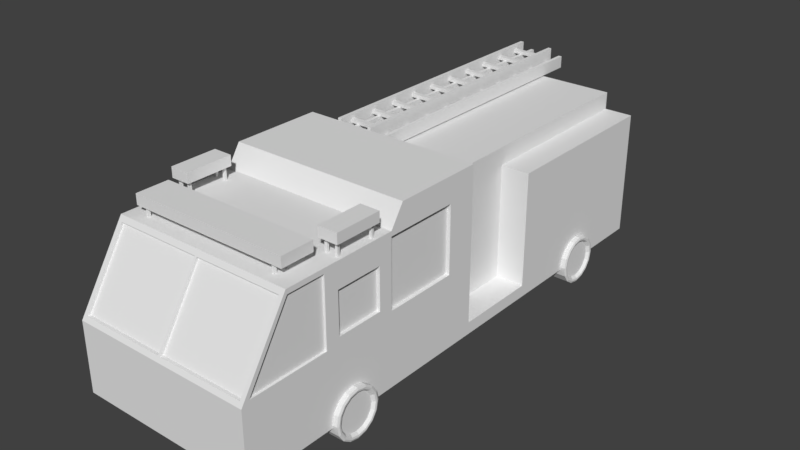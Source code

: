 # Source: FireTruck.blend  (saved by Blender 2.78.0; exported with 4.5.12 LTS)
import bpy
from mathutils import Matrix  # noqa: F401  (used for matrix-valued properties, if any)

bpy.ops.wm.read_factory_settings(use_empty=True)
scene = bpy.context.scene
scene.name = 'Scene'

# ---- collections
col_collection_1 = bpy.data.collections.new('Collection 1'); scene.collection.children.link(col_collection_1)
col_collection_2 = bpy.data.collections.new('Collection 2'); scene.collection.children.link(col_collection_2)

# ---- materials (node trees are filled in below, after node groups)
mat_drabina = bpy.data.materials.new('Drabina')
mat_drabina.alpha_threshold = 0.0
mat_drabina.use_transparent_shadow = False
mat_drabina.roughness = 0.5
mat_drabina_001 = bpy.data.materials.new('Drabina.001')
mat_drabina_001.alpha_threshold = 0.0
mat_drabina_001.use_transparent_shadow = False
mat_drabina_001.roughness = 0.5
mat_caly = bpy.data.materials.new('Caly')
mat_caly.alpha_threshold = 0.0
mat_caly.use_transparent_shadow = False
mat_caly.roughness = 0.5
mat_oknaai = bpy.data.materials.new('OknaAI')
mat_oknaai.alpha_threshold = 0.0
mat_oknaai.use_transparent_shadow = False
mat_oknaai.roughness = 0.5
mat_swiatlaai = bpy.data.materials.new('SwiatlaAI')
mat_swiatlaai.alpha_threshold = 0.0
mat_swiatlaai.use_transparent_shadow = False
mat_swiatlaai.roughness = 0.5
mat_kolaai = bpy.data.materials.new('KolaAI')
mat_kolaai.alpha_threshold = 0.0
mat_kolaai.use_transparent_shadow = False
mat_kolaai.roughness = 0.5

# ---- material node trees

# ---- world
world_world = bpy.data.worlds.new('World'); scene.world = world_world
world_world.color = (0.05088, 0.05088, 0.05088)
world_world.use_sun_shadow = False
world_world.sun_shadow_jitter_overblur = 0.0
world_world.cycles.sampling_method = 'MANUAL'

# ---- meshes
me_cube_024 = bpy.data.meshes.new('Cube.024')
me_cube_024.from_pydata([(-1.0, -1.0, -1.0), (-1.0, -1.0, 1.0), (-1.0, 1.0, -1.0), (-1.0, 1.0, 1.0), (1.0, -1.0, -1.0), (1.0, -1.0, 1.0), (1.0, 1.0, -1.0), (1.0, 1.0, 1.0)], [], [(0, 1, 3, 2), (2, 3, 7, 6), (6, 7, 5, 4), (4, 5, 1, 0)])
me_cube_024.use_remesh_preserve_volume = False
me_cube_024.use_remesh_preserve_attributes = False
me_cube_024.use_mirror_vertex_groups = False
me_cube_024.update()
me_cube_023 = bpy.data.meshes.new('Cube.023')
me_cube_023.from_pydata([(-1.0, -1.0, -1.0), (-1.0, -1.0, 1.0), (-1.0, 1.0, -1.0), (-1.0, 1.0, 1.0), (1.0, -1.0, -1.0), (1.0, -1.0, 1.0), (1.0, 1.0, -1.0), (1.0, 1.0, 1.0)], [], [(0, 1, 3, 2), (2, 3, 7, 6), (6, 7, 5, 4), (4, 5, 1, 0)])
me_cube_023.use_remesh_preserve_volume = False
me_cube_023.use_remesh_preserve_attributes = False
me_cube_023.use_mirror_vertex_groups = False
me_cube_023.update()
me_cube_022 = bpy.data.meshes.new('Cube.022')
me_cube_022.from_pydata([(-1.0, -1.0, -1.0), (-1.0, -1.0, 1.0), (-1.0, 1.0, -1.0), (-1.0, 1.0, 1.0), (1.0, -1.0, -1.0), (1.0, -1.0, 1.0), (1.0, 1.0, -1.0), (1.0, 1.0, 1.0)], [], [(0, 1, 3, 2), (2, 3, 7, 6), (6, 7, 5, 4), (4, 5, 1, 0)])
me_cube_022.use_remesh_preserve_volume = False
me_cube_022.use_remesh_preserve_attributes = False
me_cube_022.use_mirror_vertex_groups = False
me_cube_022.update()
me_cube_021 = bpy.data.meshes.new('Cube.021')
me_cube_021.from_pydata([(-1.0, -1.0, -1.0), (-1.0, -1.0, 1.0), (-1.0, 1.0, -1.0), (-1.0, 1.0, 1.0), (1.0, -1.0, -1.0), (1.0, -1.0, 1.0), (1.0, 1.0, -1.0), (1.0, 1.0, 1.0)], [], [(0, 1, 3, 2), (2, 3, 7, 6), (6, 7, 5, 4), (4, 5, 1, 0)])
me_cube_021.use_remesh_preserve_volume = False
me_cube_021.use_remesh_preserve_attributes = False
me_cube_021.use_mirror_vertex_groups = False
me_cube_021.update()
me_cube_020 = bpy.data.meshes.new('Cube.020')
me_cube_020.from_pydata([(-1.0, -1.0, -1.0), (-1.0, -1.0, 1.0), (-1.0, 1.0, -1.0), (-1.0, 1.0, 1.0), (1.0, -1.0, -1.0), (1.0, -1.0, 1.0), (1.0, 1.0, -1.0), (1.0, 1.0, 1.0)], [], [(0, 1, 3, 2), (2, 3, 7, 6), (6, 7, 5, 4), (4, 5, 1, 0)])
me_cube_020.use_remesh_preserve_volume = False
me_cube_020.use_remesh_preserve_attributes = False
me_cube_020.use_mirror_vertex_groups = False
me_cube_020.update()
me_cube_019 = bpy.data.meshes.new('Cube.019')
me_cube_019.from_pydata([(-1.0, -1.0, -1.0), (-1.0, -1.0, 1.0), (-1.0, 1.0, -1.0), (-1.0, 1.0, 1.0), (1.0, -1.0, -1.0), (1.0, -1.0, 1.0), (1.0, 1.0, -1.0), (1.0, 1.0, 1.0)], [], [(0, 1, 3, 2), (2, 3, 7, 6), (6, 7, 5, 4), (4, 5, 1, 0)])
me_cube_019.use_remesh_preserve_volume = False
me_cube_019.use_remesh_preserve_attributes = False
me_cube_019.use_mirror_vertex_groups = False
me_cube_019.update()
me_cube_018 = bpy.data.meshes.new('Cube.018')
me_cube_018.from_pydata([(-1.0, -1.0, -1.0), (-1.0, -1.0, 1.0), (-1.0, 1.0, -1.0), (-1.0, 1.0, 1.0), (1.0, -1.0, -1.0), (1.0, -1.0, 1.0), (1.0, 1.0, -1.0), (1.0, 1.0, 1.0)], [], [(0, 1, 3, 2), (2, 3, 7, 6), (6, 7, 5, 4), (4, 5, 1, 0)])
me_cube_018.use_remesh_preserve_volume = False
me_cube_018.use_remesh_preserve_attributes = False
me_cube_018.use_mirror_vertex_groups = False
me_cube_018.update()
me_cube_017 = bpy.data.meshes.new('Cube.017')
me_cube_017.from_pydata([(-1.0, -1.0, -1.0), (-1.0, -1.0, 1.0), (-1.0, 1.0, -1.0), (-1.0, 1.0, 1.0), (1.0, -1.0, -1.0), (1.0, -1.0, 1.0), (1.0, 1.0, -1.0), (1.0, 1.0, 1.0)], [], [(0, 1, 3, 2), (2, 3, 7, 6), (6, 7, 5, 4), (4, 5, 1, 0)])
me_cube_017.use_remesh_preserve_volume = False
me_cube_017.use_remesh_preserve_attributes = False
me_cube_017.use_mirror_vertex_groups = False
me_cube_017.update()
me_cube_016 = bpy.data.meshes.new('Cube.016')
me_cube_016.from_pydata([(-1.0, -1.0, -1.0), (-1.0, -1.0, 1.0), (-1.0, 1.0, -1.0), (-1.0, 1.0, 1.0), (1.0, -1.0, -1.0), (1.0, -1.0, 1.0), (1.0, 1.0, -1.0), (1.0, 1.0, 1.0)], [], [(0, 1, 3, 2), (2, 3, 7, 6), (6, 7, 5, 4), (4, 5, 1, 0)])
me_cube_016.use_remesh_preserve_volume = False
me_cube_016.use_remesh_preserve_attributes = False
me_cube_016.use_mirror_vertex_groups = False
me_cube_016.update()
me_cube_015 = bpy.data.meshes.new('Cube.015')
me_cube_015.from_pydata([(-1.0, -1.0, -1.0), (-1.0, -1.0, 1.0), (-1.0, 1.0, -1.0), (-1.0, 1.0, 1.0), (1.0, -1.0, -1.0), (1.0, -1.0, 1.0), (1.0, 1.0, -1.0), (1.0, 1.0, 1.0)], [], [(0, 1, 3, 2), (2, 3, 7, 6), (6, 7, 5, 4), (4, 5, 1, 0)])
me_cube_015.use_remesh_preserve_volume = False
me_cube_015.use_remesh_preserve_attributes = False
me_cube_015.use_mirror_vertex_groups = False
me_cube_015.update()
me_cube_014 = bpy.data.meshes.new('Cube.014')
me_cube_014.from_pydata([(-1.0, -1.0, -1.0), (-1.0, -1.0, 1.0), (-1.0, 1.0, -1.0), (-1.0, 1.0, 1.0), (1.0, -1.0, -1.0), (1.0, -1.0, 1.0), (1.0, 1.0, -1.0), (1.0, 1.0, 1.0)], [], [(0, 1, 3, 2), (2, 3, 7, 6), (6, 7, 5, 4), (4, 5, 1, 0)])
me_cube_014.use_remesh_preserve_volume = False
me_cube_014.use_remesh_preserve_attributes = False
me_cube_014.use_mirror_vertex_groups = False
me_cube_014.update()
me_cube_012 = bpy.data.meshes.new('Cube.012')
me_cube_012.from_pydata([(-1.0, -1.0, -1.0), (-1.0, -1.0, 1.0), (-1.0, 1.0, -1.0), (-1.0, 1.0, 1.0), (1.0, -1.0, -1.0), (1.0, -1.0, 1.0), (1.0, 1.0, -1.0), (1.0, 1.0, 1.0)], [], [(0, 1, 3, 2), (2, 3, 7, 6), (6, 7, 5, 4), (4, 5, 1, 0)])
me_cube_012.use_remesh_preserve_volume = False
me_cube_012.use_remesh_preserve_attributes = False
me_cube_012.use_mirror_vertex_groups = False
me_cube_012.update()
me_cube_011 = bpy.data.meshes.new('Cube.011')
me_cube_011.from_pydata([(-1.0, -1.0, -1.0), (-1.0, -1.0, 1.0), (-1.0, 1.0, -1.0), (-1.0, 1.0, 1.0), (1.0, -1.0, -1.0), (1.0, -1.0, 1.0), (1.0, 1.0, -1.0), (1.0, 1.0, 1.0)], [], [(0, 1, 3, 2), (2, 3, 7, 6), (6, 7, 5, 4), (4, 5, 1, 0), (2, 6, 4, 0), (7, 3, 1, 5)])
me_cube_011.use_remesh_preserve_volume = False
me_cube_011.use_remesh_preserve_attributes = False
me_cube_011.use_mirror_vertex_groups = False
me_cube_011.update()
me_cube_010 = bpy.data.meshes.new('Cube.010')
me_cube_010.from_pydata([(-1.0, -1.0, -1.0), (-1.0, -1.0, 1.0), (-1.0, 1.0, -1.0), (-1.0, 1.0, 1.0), (1.0, -1.0, -1.0), (1.0, -1.0, 1.0), (1.0, 1.0, -1.0), (1.0, 1.0, 1.0)], [], [(0, 1, 3, 2), (2, 3, 7, 6), (6, 7, 5, 4), (4, 5, 1, 0), (2, 6, 4, 0), (7, 3, 1, 5)])
me_cube_010.use_remesh_preserve_volume = False
me_cube_010.use_remesh_preserve_attributes = False
me_cube_010.use_mirror_vertex_groups = False
me_cube_010.update()
me_cube_009 = bpy.data.meshes.new('Cube.009')
me_cube_009.from_pydata([(-1.0, -1.0, -1.0), (-1.0, -1.0, 1.0), (-1.0, 1.0, -1.0), (-1.0, 1.0, 1.0), (1.0, -1.0, -1.0), (1.0, -1.0, 1.0), (1.0, 1.0, -1.0), (1.0, 1.0, 1.0)], [], [(0, 1, 3, 2), (2, 3, 7, 6), (6, 7, 5, 4), (4, 5, 1, 0), (2, 6, 4, 0), (7, 3, 1, 5)])
me_cube_009.use_remesh_preserve_volume = False
me_cube_009.use_remesh_preserve_attributes = False
me_cube_009.use_mirror_vertex_groups = False
me_cube_009.update()
me_cube_008 = bpy.data.meshes.new('Cube.008')
me_cube_008.from_pydata([(-1.0, -1.0, -1.0), (-1.0, -1.0, 1.0), (-1.0, 1.0, -1.0), (-1.0, 1.0, 1.0), (1.0, -1.0, -1.0), (1.0, -1.0, 1.0), (1.0, 1.0, -1.0), (1.0, 1.0, 1.0), (-1.0, -13.8, -1.0), (-1.0, -13.8, 1.0), (-1.0, -11.8, -1.0), (-1.0, -11.8, 1.0), (1.0, -13.8, -1.0), (1.0, -13.8, 1.0), (1.0, -11.8, -1.0), (1.0, -11.8, 1.0), (-1.0, -26.6, -1.0), (-1.0, -26.6, 1.0), (-1.0, -24.6, -1.0), (-1.0, -24.6, 1.0), (1.0, -26.6, -1.0), (1.0, -26.6, 1.0), (1.0, -24.6, -1.0), (1.0, -24.6, 1.0), (-1.0, -39.4, -1.0), (-1.0, -39.4, 1.0), (-1.0, -37.4, -1.0), (-1.0, -37.4, 1.0), (1.0, -39.4, -1.0), (1.0, -39.4, 1.0), (1.0, -37.4, -1.0), (1.0, -37.4, 1.0), (-1.0, -52.2, -1.0), (-1.0, -52.2, 1.0), (-1.0, -50.2, -1.0), (-1.0, -50.2, 1.0), (1.0, -52.2, -1.0), (1.0, -52.2, 1.0), (1.0, -50.2, -1.0), (1.0, -50.2, 1.0), (-1.0, -65.0, -1.0), (-1.0, -65.0, 1.0), (-1.0, -63.0, -1.0), (-1.0, -63.0, 1.0), (1.0, -65.0, -1.0), (1.0, -65.0, 1.0), (1.0, -63.0, -1.0), (1.0, -63.0, 1.0), (-1.0, -77.8, -1.0), (-1.0, -77.8, 1.0), (-1.0, -75.8, -1.0), (-1.0, -75.8, 1.0), (1.0, -77.8, -1.0), (1.0, -77.8, 1.0), (1.0, -75.8, -1.0), (1.0, -75.8, 1.0), (-1.0, -90.6, -1.0), (-1.0, -90.6, 1.0), (-1.0, -88.6, -1.0), (-1.0, -88.6, 1.0), (1.0, -90.6, -1.0), (1.0, -90.6, 1.0), (1.0, -88.6, -1.0), (1.0, -88.6, 1.0), (-1.0, -103.4, -1.0), (-1.0, -103.4, 1.0), (-1.0, -101.4, -1.0), (-1.0, -101.4, 1.0), (1.0, -103.4, -1.0), (1.0, -103.4, 1.0), (1.0, -101.4, -1.0), (1.0, -101.4, 1.0), (-1.0, -116.2, -1.0), (-1.0, -116.2, 1.0), (-1.0, -114.2, -1.0), (-1.0, -114.2, 1.0), (1.0, -116.2, -1.0), (1.0, -116.2, 1.0), (1.0, -114.2, -1.0), (1.0, -114.2, 1.0), (1.001, -122.3, -3.328), (1.001, -122.3, 3.471), (1.001, 6.509, -3.328), (1.001, 6.509, 3.471), (1.214, -122.3, -3.328), (1.214, -122.3, 3.471), (1.214, 6.509, -3.328), (1.214, 6.509, 3.471), (-1.071, -122.3, -3.328), (-1.071, -122.3, 3.471), (-1.071, 6.509, -3.328), (-1.071, 6.509, 3.471), (-0.8571, -122.3, -3.328), (-0.8571, -122.3, 3.471), (-0.8571, 6.509, -3.328), (-0.8571, 6.509, 3.471)], [], [(2, 3, 7, 6), (4, 5, 1, 0), (2, 6, 4, 0), (7, 3, 1, 5), (10, 11, 15, 14), (12, 13, 9, 8), (10, 14, 12, 8), (15, 11, 9, 13), (18, 19, 23, 22), (20, 21, 17, 16), (18, 22, 20, 16), (23, 19, 17, 21), (26, 27, 31, 30), (28, 29, 25, 24), (26, 30, 28, 24), (31, 27, 25, 29), (34, 35, 39, 38), (36, 37, 33, 32), (34, 38, 36, 32), (39, 35, 33, 37), (42, 43, 47, 46), (44, 45, 41, 40), (42, 46, 44, 40), (47, 43, 41, 45), (50, 51, 55, 54), (52, 53, 49, 48), (50, 54, 52, 48), (55, 51, 49, 53), (58, 59, 63, 62), (60, 61, 57, 56), (58, 62, 60, 56), (63, 59, 57, 61), (66, 67, 71, 70), (68, 69, 65, 64), (66, 70, 68, 64), (71, 67, 65, 69), (74, 75, 79, 78), (76, 77, 73, 72), (74, 78, 76, 72), (79, 75, 73, 77), (80, 81, 83, 82), (82, 83, 87, 86), (86, 87, 85, 84), (84, 85, 81, 80), (82, 86, 84, 80), (87, 83, 81, 85), (88, 89, 91, 90), (90, 91, 95, 94), (94, 95, 93, 92), (92, 93, 89, 88), (90, 94, 92, 88), (95, 91, 89, 93)])
me_cube_008.polygons.foreach_set('material_index', [0, 0, 0, 0, 0, 0, 0, 0, 0, 0, 0, 0, 0, 0, 0, 0, 0, 0, 0, 0, 0, 0, 0, 0, 0, 0, 0, 0, 0, 0, 0, 0, 0, 0, 0, 0, 0, 0, 0, 0, 0, 0, 0, 0, 0, 0, 1, 1, 1, 1, 1, 1])
me_cube_008.materials.append(mat_drabina)
me_cube_008.materials.append(mat_drabina_001)
me_cube_008.use_remesh_preserve_volume = False
me_cube_008.use_remesh_preserve_attributes = False
me_cube_008.use_mirror_vertex_groups = False
me_cube_008.update()
me_cube_006 = bpy.data.meshes.new('Cube.006')
me_cube_006.from_pydata([(-1.0, -1.0, -1.0), (-1.0, -1.0, 1.0), (-1.0, 1.0, -1.0), (-1.0, 1.0, 1.0), (1.0, -1.0, -1.0), (1.0, -1.0, 1.0), (1.0, 1.0, -1.0), (1.0, 1.0, 1.0), (-1.0, -13.8, -1.0), (-1.0, -13.8, 1.0), (-1.0, -11.8, -1.0), (-1.0, -11.8, 1.0), (1.0, -13.8, -1.0), (1.0, -13.8, 1.0), (1.0, -11.8, -1.0), (1.0, -11.8, 1.0), (-1.0, -26.6, -1.0), (-1.0, -26.6, 1.0), (-1.0, -24.6, -1.0), (-1.0, -24.6, 1.0), (1.0, -26.6, -1.0), (1.0, -26.6, 1.0), (1.0, -24.6, -1.0), (1.0, -24.6, 1.0), (-1.0, -39.4, -1.0), (-1.0, -39.4, 1.0), (-1.0, -37.4, -1.0), (-1.0, -37.4, 1.0), (1.0, -39.4, -1.0), (1.0, -39.4, 1.0), (1.0, -37.4, -1.0), (1.0, -37.4, 1.0), (-1.0, -52.2, -1.0), (-1.0, -52.2, 1.0), (-1.0, -50.2, -1.0), (-1.0, -50.2, 1.0), (1.0, -52.2, -1.0), (1.0, -52.2, 1.0), (1.0, -50.2, -1.0), (1.0, -50.2, 1.0), (-1.0, -65.0, -1.0), (-1.0, -65.0, 1.0), (-1.0, -63.0, -1.0), (-1.0, -63.0, 1.0), (1.0, -65.0, -1.0), (1.0, -65.0, 1.0), (1.0, -63.0, -1.0), (1.0, -63.0, 1.0), (-1.0, -77.8, -1.0), (-1.0, -77.8, 1.0), (-1.0, -75.8, -1.0), (-1.0, -75.8, 1.0), (1.0, -77.8, -1.0), (1.0, -77.8, 1.0), (1.0, -75.8, -1.0), (1.0, -75.8, 1.0), (-1.0, -90.6, -1.0), (-1.0, -90.6, 1.0), (-1.0, -88.6, -1.0), (-1.0, -88.6, 1.0), (1.0, -90.6, -1.0), (1.0, -90.6, 1.0), (1.0, -88.6, -1.0), (1.0, -88.6, 1.0), (-1.0, -103.4, -1.0), (-1.0, -103.4, 1.0), (-1.0, -101.4, -1.0), (-1.0, -101.4, 1.0), (1.0, -103.4, -1.0), (1.0, -103.4, 1.0), (1.0, -101.4, -1.0), (1.0, -101.4, 1.0), (-1.0, -116.2, -1.0), (-1.0, -116.2, 1.0), (-1.0, -114.2, -1.0), (-1.0, -114.2, 1.0), (1.0, -116.2, -1.0), (1.0, -116.2, 1.0), (1.0, -114.2, -1.0), (1.0, -114.2, 1.0), (1.001, -122.3, -3.328), (1.001, -122.3, 3.471), (1.001, 6.509, -3.328), (1.001, 6.509, 3.471), (1.214, -122.3, -3.328), (1.214, -122.3, 3.471), (1.214, 6.509, -3.328), (1.214, 6.509, 3.471), (-1.071, -122.3, -3.328), (-1.071, -122.3, 3.471), (-1.071, 6.509, -3.328), (-1.071, 6.509, 3.471), (-0.8571, -122.3, -3.328), (-0.8571, -122.3, 3.471), (-0.8571, 6.509, -3.328), (-0.8571, 6.509, 3.471)], [], [(2, 3, 7, 6), (4, 5, 1, 0), (2, 6, 4, 0), (7, 3, 1, 5), (10, 11, 15, 14), (12, 13, 9, 8), (10, 14, 12, 8), (15, 11, 9, 13), (18, 19, 23, 22), (20, 21, 17, 16), (18, 22, 20, 16), (23, 19, 17, 21), (26, 27, 31, 30), (28, 29, 25, 24), (26, 30, 28, 24), (31, 27, 25, 29), (34, 35, 39, 38), (36, 37, 33, 32), (34, 38, 36, 32), (39, 35, 33, 37), (42, 43, 47, 46), (44, 45, 41, 40), (42, 46, 44, 40), (47, 43, 41, 45), (50, 51, 55, 54), (52, 53, 49, 48), (50, 54, 52, 48), (55, 51, 49, 53), (58, 59, 63, 62), (60, 61, 57, 56), (58, 62, 60, 56), (63, 59, 57, 61), (66, 67, 71, 70), (68, 69, 65, 64), (66, 70, 68, 64), (71, 67, 65, 69), (74, 75, 79, 78), (76, 77, 73, 72), (74, 78, 76, 72), (79, 75, 73, 77), (80, 81, 83, 82), (82, 83, 87, 86), (86, 87, 85, 84), (84, 85, 81, 80), (82, 86, 84, 80), (87, 83, 81, 85), (88, 89, 91, 90), (90, 91, 95, 94), (94, 95, 93, 92), (92, 93, 89, 88), (90, 94, 92, 88), (95, 91, 89, 93)])
me_cube_006.polygons.foreach_set('material_index', [0, 0, 0, 0, 0, 0, 0, 0, 0, 0, 0, 0, 0, 0, 0, 0, 0, 0, 0, 0, 0, 0, 0, 0, 0, 0, 0, 0, 0, 0, 0, 0, 0, 0, 0, 0, 0, 0, 0, 0, 0, 0, 0, 0, 0, 0, 1, 1, 1, 1, 1, 1])
me_cube_006.materials.append(mat_drabina)
me_cube_006.materials.append(mat_drabina_001)
me_cube_006.use_remesh_preserve_volume = False
me_cube_006.use_remesh_preserve_attributes = False
me_cube_006.use_mirror_vertex_groups = False
me_cube_006.update()
me_cube = bpy.data.meshes.new('Cube')
me_cube.from_pydata([(-1.0, -3.022, 0.0), (-1.0, -2.43, 1.938), (-1.0, 0.2511, 0.0), (-1.0, 0.2511, 1.938), (-1.0, -1.032, 0.0), (-1.0, -1.032, 1.938), (-1.0, -0.867, 2.212), (-1.0, 0.2511, 2.212), (-1.0, -3.022, 0.9275), (-1.0, 0.2511, 0.9275), (-1.0, -1.032, 0.9275), (-1.0, 3.516, 0.9275), (-1.0, 3.516, 0.0), (-1.0, 0.2511, 1.702), (-1.0, 1.28, 0.0), (-0.684, 0.2511, 1.702), (-1.0, 1.28, 0.9275), (-0.684, 0.2511, 1.192e-07), (-0.684, 0.2511, 1.938), (-0.684, -3.022, 1.192e-07), (-0.684, -2.43, 1.938), (-0.684, -1.032, 1.938), (-0.684, -1.032, 1.192e-07), (-0.684, 0.2511, 2.212), (-0.684, -0.867, 2.212), (-0.684, -3.022, 0.9275), (-0.684, 3.516, 1.192e-07), (-0.684, 3.516, 1.938), (-0.684, 3.516, 0.9275), (-0.684, 1.28, 1.938), (-0.684, 1.28, 1.192e-07), (-0.684, 1.28, 0.9275), (-0.684, 0.2511, 0.9275), (0.0, 0.2511, 1.192e-07), (0.0, 0.2511, 1.938), (0.0, -3.022, 1.192e-07), (0.0, -2.43, 1.938), (0.0, -1.032, 1.938), (0.0, -1.032, 1.192e-07), (0.0, 0.2511, 2.212), (0.0, -0.867, 2.212), (0.0, -3.022, 0.9275), (0.0, 3.516, 1.192e-07), (0.0, 3.516, 1.938), (0.0, 3.516, 0.9275), (0.0, 1.28, 1.938), (0.0, 1.28, 1.192e-07), (-1.0, 0.2511, 0.1602), (-1.0, -1.032, 0.1602), (-1.0, -3.022, 0.1602), (-1.0, 3.516, 0.1602), (-0.684, 0.2511, 0.1602), (-0.684, 1.28, 0.1602), (-1.0, 1.28, 0.1602), (-0.684, 3.516, 0.1602), (-0.684, -3.022, 0.1602), (0.0, -3.022, 0.1602), (0.0, 3.516, 0.1602), (-1.0, -2.467, 1.875), (-1.0, 0.2511, 1.875), (-1.0, -1.205, 1.611), (-0.684, 1.28, 1.875), (-0.684, 0.2511, 1.875), (-0.684, 3.516, 1.875), (-0.684, -2.467, 1.875), (0.0, -2.467, 1.875), (0.0, 3.516, 1.875), (-1.0, 0.2511, 0.9816), (-1.0, -1.205, 1.063), (-1.0, 3.516, 0.9816), (-1.0, 1.28, 0.9816), (-0.684, 3.516, 0.9816), (-0.684, -2.991, 0.9816), (0.0, -2.991, 0.9816), (0.0, 3.516, 0.9816), (-1.0, -2.991, 0.9816), (-0.684, 1.28, 0.9816), (-0.684, 0.2511, 0.9816), (-0.01284, 0.2511, 1.192e-07), (-0.01284, -2.43, 1.938), (-0.01284, -1.032, 1.192e-07), (-0.01284, -3.022, 0.9275), (-0.01284, 3.516, 1.192e-07), (-0.01284, 1.28, 1.938), (-0.01284, 0.2511, 1.938), (-0.01284, -3.022, 1.192e-07), (-0.01284, -1.032, 1.938), (-0.01284, 0.2511, 2.212), (-0.01284, -0.867, 2.212), (-0.01284, 3.516, 1.938), (-0.01284, 3.516, 0.9275), (-0.01284, 1.28, 1.192e-07), (-0.01284, 3.516, 0.1602), (-0.01284, -3.022, 0.1602), (-0.01284, 3.516, 1.875), (-0.01284, -2.467, 1.875), (-0.01284, -2.991, 0.9816), (-0.01284, 3.516, 0.9816), (-0.9559, 0.2511, 1.663e-08), (-0.9559, -2.43, 1.938), (-0.9559, -1.032, 1.663e-08), (-0.9559, -3.022, 0.9275), (-0.9559, 3.516, 1.663e-08), (-0.9559, 1.28, 0.9275), (-0.684, 1.28, 1.702), (-0.9559, 0.2511, 1.938), (-0.9559, -3.022, 1.663e-08), (-0.9559, -1.032, 1.938), (-0.9559, 0.2511, 2.212), (-0.9559, -0.867, 2.212), (-1.0, -2.568, 1.702), (-0.9559, 3.516, 0.9275), (-0.9559, 1.28, 1.663e-08), (-0.9559, 0.2511, 0.9275), (-0.9559, 3.516, 0.1602), (-0.9559, 1.28, 0.1602), (-0.9559, 0.2511, 0.1602), (-0.9559, -3.022, 0.1602), (-0.9559, 0.2511, 1.875), (-0.9559, -2.467, 1.875), (-0.9559, -2.991, 0.9816), (-0.9559, 0.2511, 0.9816), (-0.9559, 1.28, 0.9816), (-0.9559, 3.516, 0.9816), (-0.01284, -2.431, 1.875), (-0.684, -2.431, 1.875), (-0.684, -2.954, 0.9816), (-0.01284, -2.954, 0.9816), (-0.9559, -2.431, 1.875), (-0.9559, -2.954, 0.9816), (-1.0, -1.954, 5.96e-08), (-1.0, -1.954, 1.938), (-1.0, -1.954, 0.9275), (-0.684, -1.954, 1.938), (-0.684, -1.954, 1.788e-07), (-5.96e-08, -1.954, 1.788e-07), (-5.96e-08, -1.954, 1.938), (-1.0, -1.954, 0.1602), (-1.0, -1.781, 1.611), (-1.0, -1.781, 1.063), (-0.01284, -1.954, 1.938), (-0.01284, -1.954, 1.788e-07), (-0.9559, -1.954, 5.96e-08), (-0.9559, -1.954, 1.938), (-1.0, -2.958, 3.576e-09), (-0.684, -2.382, 1.938), (-0.684, -2.958, 1.228e-07), (-3.576e-09, -2.958, 1.228e-07), (-3.576e-09, -2.402, 1.938), (-0.01284, -2.382, 1.938), (-0.01284, -2.958, 1.228e-07), (-0.9559, -2.958, 1.921e-08), (-0.9559, -2.382, 1.938), (-1.0, -2.382, 1.938), (-1.0, -2.958, 0.9275), (-1.0, -2.958, 0.1602), (-1.0, -2.416, 1.875), (-1.0, -2.928, 0.9816), (-0.9757, -2.416, 1.875), (-0.9757, -1.954, 1.875), (-0.9757, -2.928, 0.9816), (-0.9757, -1.954, 0.9816), (-1.0, -0.1164, 1.938), (-1.0, -0.1164, 1.192e-07), (-1.0, -0.1164, 2.212), (-1.0, -0.1164, 0.9275), (-0.684, -0.1164, 2.212), (-0.684, -0.1164, 2.384e-07), (-5.96e-08, -0.1164, 2.384e-07), (-5.96e-08, -0.1164, 2.212), (-1.0, -0.1164, 0.1602), (-1.0, -0.1164, 1.875), (-1.0, -0.1164, 0.9816), (-0.01284, -0.1164, 2.384e-07), (-0.01284, -0.1164, 2.212), (-0.9559, -0.1164, 1.192e-07), (-0.9559, -0.1164, 2.212), (-0.9609, -1.032, 1.875), (-0.9609, -1.032, 0.9816), (-0.9609, -0.1164, 1.875), (-0.9609, -0.1164, 0.9816), (-1.0, -1.954, 1.875), (-1.0, -1.032, 1.875), (-1.0, -1.032, 0.9816), (-1.0, -1.954, 0.9816), (-0.9645, -1.781, 1.611), (-0.9645, -1.205, 1.611), (-0.9645, -1.205, 1.063), (-0.9645, -1.781, 1.063), (-1.0, -1.032, 1.702), (-1.0, 3.516, 1.702), (-1.0, 1.28, 1.702), (-0.684, 3.516, 1.702), (0.0, -2.568, 1.702), (0.0, 3.516, 1.702), (-0.01284, -2.568, 1.702), (-0.01284, 3.516, 1.702), (-0.9559, -2.568, 1.702), (-0.9559, 0.2511, 1.702), (-0.9559, 1.28, 1.702), (-0.9559, 3.516, 1.702), (-0.684, -2.532, 1.702), (-0.01284, -2.532, 1.702), (-0.9559, -2.532, 1.702), (-1.0, -1.954, 1.702), (-1.0, -2.515, 1.702), (-0.9757, -1.954, 1.702), (-0.9757, -2.515, 1.702), (-1.0, -0.1164, 1.702), (-0.9609, -1.032, 1.702), (-0.9609, -0.1164, 1.702), (-1.0, -1.205, 1.505), (-1.0, -1.781, 1.505), (-0.9645, -1.205, 1.505), (-0.9645, -1.781, 1.505)], [], [(171, 162, 3, 59), (178, 209, 210, 180), (119, 99, 1, 58), (152, 153, 1, 99), (181, 131, 5, 182), (176, 164, 6, 109), (162, 5, 6, 164), (105, 3, 7, 108), (137, 132, 10, 48), (117, 101, 8, 49), (112, 14, 12, 102), (170, 165, 9, 47), (53, 16, 11, 50), (150, 147, 35, 85), (118, 105, 18, 62), (116, 113, 32, 51), (76, 31, 32, 77), (115, 103, 16, 53), (78, 17, 30, 91), (171, 208, 210, 179), (183, 189, 209, 178), (114, 111, 28, 54), (68, 211, 189, 183), (91, 30, 26, 82), (93, 81, 25, 55), (107, 21, 24, 109), (84, 18, 23, 87), (174, 166, 24, 88), (175, 167, 22, 100), (149, 145, 20, 79), (151, 146, 19, 106), (95, 79, 20, 64), (173, 168, 38, 80), (86, 37, 40, 88), (94, 89, 43, 66), (92, 90, 44, 57), (83, 45, 43, 89), (84, 34, 45, 83), (82, 92, 57, 42), (85, 93, 55, 19), (102, 114, 54, 26), (31, 52, 51, 32), (14, 53, 50, 12), (163, 170, 47, 2), (106, 117, 49, 0), (130, 137, 48, 4), (98, 2, 14, 112), (2, 47, 53, 14), (115, 53, 47, 116), (196, 94, 66, 194), (72, 96, 127, 126), (199, 104, 192, 200), (61, 29, 27, 63), (29, 61, 62, 18), (198, 118, 62, 15), (212, 138, 185, 214), (197, 119, 58, 110), (208, 171, 59, 13), (165, 172, 67, 9), (16, 70, 69, 11), (101, 120, 75, 8), (132, 184, 183, 10), (113, 121, 77, 32), (103, 122, 70, 16), (111, 123, 71, 28), (81, 96, 72, 25), (90, 97, 74, 44), (104, 76, 77, 15), (28, 71, 97, 90), (41, 73, 96, 81), (193, 65, 95, 195), (192, 63, 94, 196), (35, 56, 93, 85), (26, 54, 92, 82), (18, 84, 83, 29), (29, 83, 89, 27), (54, 28, 90, 92), (63, 27, 89, 94), (21, 86, 88, 24), (167, 173, 80, 22), (65, 36, 79, 95), (148, 149, 79, 36), (169, 174, 88, 40), (34, 84, 87, 39), (56, 41, 81, 93), (46, 91, 82, 42), (33, 78, 91, 46), (146, 150, 85, 19), (11, 69, 123, 111), (31, 76, 122, 103), (9, 67, 121, 113), (25, 72, 120, 101), (95, 64, 125, 124), (13, 59, 118, 198), (63, 192, 104, 61), (200, 190, 191, 199), (52, 115, 116, 51), (17, 98, 112, 30), (19, 55, 117, 106), (12, 50, 114, 102), (144, 151, 106, 0), (163, 175, 100, 4), (5, 107, 109, 6), (138, 212, 204, 181), (50, 11, 111, 114), (188, 214, 213, 187), (60, 211, 213, 186), (52, 31, 103, 115), (47, 9, 113, 116), (59, 3, 105, 118), (30, 112, 102, 26), (55, 25, 101, 117), (18, 105, 108, 23), (166, 176, 109, 24), (145, 152, 99, 20), (64, 20, 99, 119), (202, 124, 125, 201), (201, 125, 128, 203), (64, 119, 128, 125), (197, 120, 129, 203), (195, 95, 124, 202), (120, 72, 126, 129), (21, 107, 143, 133), (4, 100, 142, 130), (22, 80, 141, 134), (37, 86, 140, 136), (154, 157, 184, 132), (156, 181, 159, 158), (144, 155, 137, 130), (100, 22, 134, 142), (86, 21, 133, 140), (80, 38, 135, 141), (155, 154, 132, 137), (156, 153, 131, 181), (107, 5, 131, 143), (58, 1, 153, 156), (49, 8, 154, 155), (0, 49, 155, 144), (110, 58, 156, 205), (8, 75, 157, 154), (133, 143, 152, 145), (130, 142, 151, 144), (134, 141, 150, 146), (136, 140, 149, 148), (142, 134, 146, 151), (140, 133, 145, 149), (141, 135, 147, 150), (143, 131, 153, 152), (207, 158, 159, 206), (204, 184, 161, 206), (205, 156, 158, 207), (184, 157, 160, 161), (23, 108, 176, 166), (2, 98, 175, 163), (39, 87, 174, 169), (17, 78, 173, 167), (10, 183, 172, 165), (182, 171, 179, 177), (4, 48, 170, 163), (78, 33, 168, 173), (98, 17, 167, 175), (87, 23, 166, 174), (48, 10, 165, 170), (3, 162, 164, 7), (108, 7, 164, 176), (182, 5, 162, 171), (209, 177, 179, 210), (208, 172, 180, 210), (172, 183, 178, 180), (189, 182, 177, 209), (60, 138, 181, 182), (211, 60, 182, 189), (139, 68, 183, 184), (212, 139, 184, 204), (214, 185, 186, 213), (211, 68, 187, 213), (68, 139, 188, 187), (138, 60, 186, 185), (157, 205, 207, 160), (181, 204, 206, 159), (160, 207, 206, 161), (75, 110, 205, 157), (96, 195, 202, 127), (119, 197, 203, 128), (126, 201, 203, 129), (127, 202, 201, 126), (69, 190, 200, 123), (76, 104, 199, 122), (67, 13, 198, 121), (71, 192, 196, 97), (73, 193, 195, 96), (61, 104, 15, 62), (172, 208, 13, 67), (70, 191, 190, 69), (120, 197, 110, 75), (139, 212, 214, 188), (121, 198, 15, 77), (122, 199, 191, 70), (123, 200, 192, 71), (97, 196, 194, 74)])
me_cube.use_remesh_preserve_volume = False
me_cube.use_remesh_preserve_attributes = False
me_cube.use_mirror_vertex_groups = False
me_cube.update()
me_cube_003 = bpy.data.meshes.new('Cube.003')
me_cube_003.from_pydata([(0.0001031, 0.1606, 5.96e-08), (0.1929, 0.1215, -5.96e-08), (0.0001031, 0.1484, -0.06146), (0.1929, 0.1122, -0.04649), (0.000103, 0.1136, -0.1136), (0.1929, 0.08591, -0.08591), (0.000103, 0.06146, -0.1484), (0.1929, 0.04649, -0.1122), (0.000103, -1.49e-08, -0.1606), (0.1929, -1.49e-08, -0.1215), (0.000103, -0.06146, -0.1484), (0.1929, -0.04649, -0.1122), (0.000103, -0.1136, -0.1136), (0.1929, -0.08591, -0.08591), (0.000103, -0.1484, -0.06146), (0.1929, -0.1122, -0.04649), (0.0001031, -0.1606, 0.0), (0.1929, -0.1215, -1.192e-07), (0.0001031, -0.1484, 0.06146), (0.1929, -0.1122, 0.04649), (0.0001031, -0.1136, 0.1136), (0.1929, -0.08591, 0.08591), (0.0001032, -0.06146, 0.1484), (0.1929, -0.04649, 0.1122), (0.0001032, 1.49e-08, 0.1606), (0.1929, 0.0, 0.1215), (0.0001032, 0.06146, 0.1484), (0.1929, 0.04649, 0.1122), (0.0001032, 0.1136, 0.1136), (0.1929, 0.08591, 0.08591), (0.0001031, 0.1484, 0.06146), (0.1929, 0.1122, 0.04649), (0.2073, 0.1484, -0.06146), (0.2073, 0.1606, -5.96e-08), (0.2073, 0.1136, -0.1136), (0.2073, 0.06146, -0.1484), (0.2073, -1.49e-08, -0.1606), (0.2073, -0.06146, -0.1484), (0.2073, -0.1136, -0.1136), (0.2073, -0.1484, -0.06146), (0.2073, -0.1606, -1.192e-07), (0.2073, -0.1484, 0.06146), (0.2073, -0.1136, 0.1136), (0.2073, -0.06146, 0.1484), (0.2073, 0.0, 0.1606), (0.2073, 0.06146, 0.1484), (0.2073, 0.1136, 0.1136), (0.2073, 0.1484, 0.06146), (0.2127, 0.1367, -0.05661), (0.2127, 0.1479, -5.96e-08), (0.2127, 0.1046, -0.1046), (0.2127, 0.05661, -0.1367), (0.2127, -1.49e-08, -0.1479), (0.2127, -0.05661, -0.1367), (0.2127, -0.1046, -0.1046), (0.2127, -0.1367, -0.05661), (0.2127, -0.1479, -1.192e-07), (0.2127, -0.1367, 0.05661), (0.2127, -0.1046, 0.1046), (0.2127, -0.05661, 0.1367), (0.2127, 0.0, 0.1479), (0.2127, 0.05661, 0.1367), (0.2127, 0.1046, 0.1046), (0.2127, 0.1367, 0.05661), (0.2109, 0.1254, -0.05193), (0.2109, 0.1357, -5.96e-08), (0.2109, 0.09595, -0.09595), (0.2109, 0.05193, -0.1254), (0.2109, -1.49e-08, -0.1357), (0.2109, -0.05193, -0.1254), (0.2109, -0.09595, -0.09595), (0.2109, -0.1254, -0.05193), (0.2109, -0.1357, -1.192e-07), (0.2109, -0.1254, 0.05193), (0.2109, -0.09595, 0.09595), (0.2109, -0.05193, 0.1254), (0.2109, 0.0, 0.1357), (0.2109, 0.05193, 0.1254), (0.2109, 0.09595, 0.09595), (0.2109, 0.1254, 0.05193)], [], [(0, 33, 32, 2), (2, 32, 34, 4), (4, 34, 35, 6), (6, 35, 36, 8), (8, 36, 37, 10), (10, 37, 38, 12), (12, 38, 39, 14), (14, 39, 40, 16), (16, 40, 41, 18), (18, 41, 42, 20), (20, 42, 43, 22), (22, 43, 44, 24), (24, 44, 45, 26), (26, 45, 46, 28), (3, 1, 31, 29, 27, 25, 23, 21, 19, 17, 15, 13, 11, 9, 7, 5), (28, 46, 47, 30), (30, 47, 33, 0), (0, 2, 4, 6, 8, 10, 12, 14, 16, 18, 20, 22, 24, 26, 28, 30), (49, 48, 32, 33), (48, 50, 34, 32), (50, 51, 35, 34), (51, 52, 36, 35), (52, 53, 37, 36), (53, 54, 38, 37), (54, 55, 39, 38), (55, 56, 40, 39), (56, 57, 41, 40), (57, 58, 42, 41), (58, 59, 43, 42), (59, 60, 44, 43), (60, 61, 45, 44), (61, 62, 46, 45), (62, 63, 47, 46), (63, 49, 33, 47), (65, 64, 48, 49), (64, 66, 50, 48), (66, 67, 51, 50), (67, 68, 52, 51), (68, 69, 53, 52), (69, 70, 54, 53), (70, 71, 55, 54), (71, 72, 56, 55), (72, 73, 57, 56), (73, 74, 58, 57), (74, 75, 59, 58), (75, 76, 60, 59), (76, 77, 61, 60), (77, 78, 62, 61), (78, 79, 63, 62), (79, 65, 49, 63), (1, 3, 64, 65), (3, 5, 66, 64), (5, 7, 67, 66), (7, 9, 68, 67), (9, 11, 69, 68), (11, 13, 70, 69), (13, 15, 71, 70), (15, 17, 72, 71), (17, 19, 73, 72), (19, 21, 74, 73), (21, 23, 75, 74), (23, 25, 76, 75), (25, 27, 77, 76), (27, 29, 78, 77), (29, 31, 79, 78), (31, 1, 65, 79)])
me_cube_003.polygons.foreach_set('material_index', [3, 3, 3, 3, 3, 3, 3, 3, 3, 3, 3, 3, 3, 3, 3, 3, 3, 3, 3, 3, 3, 3, 3, 3, 3, 3, 3, 3, 3, 3, 3, 3, 3, 3, 3, 3, 3, 3, 3, 3, 3, 3, 3, 3, 3, 3, 3, 3, 3, 3, 3, 3, 3, 3, 3, 3, 3, 3, 3, 3, 3, 3, 3, 3, 3, 3])
me_cube_003.materials.append(mat_caly)
me_cube_003.materials.append(mat_oknaai)
me_cube_003.materials.append(mat_swiatlaai)
me_cube_003.materials.append(mat_kolaai)
me_cube_003.use_remesh_preserve_volume = False
me_cube_003.use_remesh_preserve_attributes = False
me_cube_003.use_mirror_vertex_groups = False
me_cube_003.update()

# ---- objects
ob_cube_017 = bpy.data.objects.new('Cube.017', me_cube_024)
ob_cube_016 = bpy.data.objects.new('Cube.016', me_cube_023)
ob_cube_015 = bpy.data.objects.new('Cube.015', me_cube_022)
ob_cube_014 = bpy.data.objects.new('Cube.014', me_cube_021)
ob_cube_013 = bpy.data.objects.new('Cube.013', me_cube_020)
ob_cube_012 = bpy.data.objects.new('Cube.012', me_cube_019)
ob_cube_011 = bpy.data.objects.new('Cube.011', me_cube_018)
ob_cube_010 = bpy.data.objects.new('Cube.010', me_cube_017)
ob_cube_009 = bpy.data.objects.new('Cube.009', me_cube_016)
ob_cube_008 = bpy.data.objects.new('Cube.008', me_cube_015)
ob_cube_007 = bpy.data.objects.new('Cube.007', me_cube_014)
ob_cube_006 = bpy.data.objects.new('Cube.006', me_cube_012)
ob_cube_005 = bpy.data.objects.new('Cube.005', me_cube_011)
ob_cube_004 = bpy.data.objects.new('Cube.004', me_cube_010)
ob_cube = bpy.data.objects.new('Cube', me_cube_009)
ob_cube_003 = bpy.data.objects.new('Cube.003', me_cube_008)
ob_cube_002 = bpy.data.objects.new('Cube.002', me_cube_006)
ob_cube_001 = bpy.data.objects.new('Cube.001', me_cube)
ob_empty = bpy.data.objects.new('Empty', None)
ob_cube_000 = bpy.data.objects.new('Cube.000', me_cube_003)

# ---- transforms, parenting, visibility, modifiers, constraints
ob_cube_017.location = (0.847, -2.293, 2.11)
ob_cube_017.rotation_euler = (0.0, -0.0, 1.571)
ob_cube_017.scale = (0.0154, 0.01445, 0.08823)
ob_cube_017.lineart.crease_threshold = 0.0
ob_cube_016.location = (-0.8677, -2.293, 2.11)
ob_cube_016.rotation_euler = (0.0, -0.0, 1.571)
ob_cube_016.scale = (0.0154, 0.01445, 0.08823)
ob_cube_016.lineart.crease_threshold = 0.0
ob_cube_015.location = (-0.8677, -2.164, 2.11)
ob_cube_015.rotation_euler = (0.0, -0.0, 1.571)
ob_cube_015.scale = (0.0154, 0.01445, 0.08823)
ob_cube_015.lineart.crease_threshold = 0.0
ob_cube_014.location = (0.847, -2.164, 2.11)
ob_cube_014.rotation_euler = (0.0, -0.0, 1.571)
ob_cube_014.scale = (0.0154, 0.01445, 0.08823)
ob_cube_014.lineart.crease_threshold = 0.0
ob_cube_013.location = (1.064, -1.716, 2.11)
ob_cube_013.scale = (0.0154, 0.01445, 0.08823)
ob_cube_013.lineart.crease_threshold = 0.0
ob_cube_012.location = (1.064, -1.253, 2.11)
ob_cube_012.scale = (0.0154, 0.01445, 0.08823)
ob_cube_012.lineart.crease_threshold = 0.0
ob_cube_011.location = (0.9341, -1.253, 2.11)
ob_cube_011.scale = (0.0154, 0.01445, 0.08823)
ob_cube_011.lineart.crease_threshold = 0.0
ob_cube_010.location = (0.9341, -1.716, 2.11)
ob_cube_010.scale = (0.0154, 0.01445, 0.08823)
ob_cube_010.lineart.crease_threshold = 0.0
ob_cube_009.location = (-1.066, -1.716, 2.11)
ob_cube_009.scale = (0.0154, 0.01445, 0.08823)
ob_cube_009.lineart.crease_threshold = 0.0
ob_cube_008.location = (-1.066, -1.253, 2.11)
ob_cube_008.scale = (0.0154, 0.01445, 0.08823)
ob_cube_008.lineart.crease_threshold = 0.0
ob_cube_007.location = (-0.9361, -1.253, 2.11)
ob_cube_007.scale = (0.0154, 0.01445, 0.08823)
ob_cube_007.lineart.crease_threshold = 0.0
ob_cube_006.location = (-0.9361, -1.716, 2.11)
ob_cube_006.scale = (0.0154, 0.01445, 0.08823)
ob_cube_006.lineart.crease_threshold = 0.0
ob_cube_005.location = (0.9986, -1.483, 2.25)
ob_cube_005.rotation_euler = (0.0, -0.0, 1.571)
ob_cube_005.scale = (0.2879, 0.1184, 0.06192)
ob_cube_005.lineart.crease_threshold = 0.0
ob_cube_004.location = (-1.005, -1.483, 2.25)
ob_cube_004.rotation_euler = (0.0, -0.0, 1.571)
ob_cube_004.scale = (0.2879, 0.1184, 0.06192)
ob_cube_004.lineart.crease_threshold = 0.0
ob_cube.location = (0.0002781, -2.133, 2.204)
ob_cube.scale = (0.9799, 0.2, 0.06192)
ob_cube.lineart.crease_threshold = 0.0
ob_cube_003.location = (-0.5253, 3.649, 2.23)
ob_cube_003.scale = (0.2074, 0.02764, 0.02214)
ob_cube_003.lineart.crease_threshold = 0.0
ob_cube_002.location = (-0.4028, 3.717, 2.13)
ob_cube_002.scale = (0.2074, 0.02764, 0.02214)
ob_cube_002.lineart.crease_threshold = 0.0
ob_cube_001.location = (0.0, 0.0, 0.2632)
ob_cube_001.scale = (1.121, 1.0, 0.9151)
ob_cube_001.lineart.crease_threshold = 0.0
_m = ob_cube_001.modifiers.new('Mirror', 'MIRROR')
ob_empty.location = (0.0, 0.3918, 0.0)
ob_empty.empty_image_offset = (0.0, 0.0)
ob_empty.lineart.crease_threshold = 0.0
ob_cube_000.location = (-0.7931, -1.615, 0.2998)
ob_cube_000.rotation_euler = (1.571, -0.0, 3.142)
ob_cube_000.scale = (1.873, 1.873, 1.873)
ob_cube_000.lineart.crease_threshold = 0.0
_m = ob_cube_000.modifiers.new('Mirror', 'MIRROR')
_m.use_axis = (True, True, False)
_m.mirror_object = ob_empty

# ---- collection membership
col_collection_1.objects.link(ob_cube_017)
col_collection_1.objects.link(ob_cube_016)
col_collection_1.objects.link(ob_cube_015)
col_collection_1.objects.link(ob_cube_014)
col_collection_1.objects.link(ob_cube_013)
col_collection_1.objects.link(ob_cube_012)
col_collection_1.objects.link(ob_cube_011)
col_collection_1.objects.link(ob_cube_010)
col_collection_1.objects.link(ob_cube_009)
col_collection_1.objects.link(ob_cube_008)
col_collection_1.objects.link(ob_cube_007)
col_collection_1.objects.link(ob_cube_006)
col_collection_1.objects.link(ob_cube_005)
col_collection_1.objects.link(ob_cube_004)
col_collection_1.objects.link(ob_cube)
col_collection_1.objects.link(ob_cube_003)
col_collection_1.objects.link(ob_cube_002)
col_collection_1.objects.link(ob_cube_001)
col_collection_2.objects.link(ob_empty)
col_collection_2.objects.link(ob_cube_000)

# ---- scene / render settings (as saved in the file)
scene.frame_start = 1; scene.frame_end = 250; scene.frame_set(1)
scene.render.engine = 'BLENDER_EEVEE_NEXT'
scene.render.resolution_percentage = 50
scene.render.dither_intensity = 0.0
scene.cycles.use_denoising = False
scene.cycles.samples = 128
scene.cycles.sampling_pattern = 'TABULATED_SOBOL'
scene.cycles.light_sampling_threshold = 0.0
scene.cycles.use_adaptive_sampling = False
scene.cycles.use_light_tree = False
scene.cycles.blur_glossy = 0.0
scene.cycles.sample_clamp_indirect = 0.0
scene.view_settings.view_transform = 'Standard'
bpy.context.view_layer.update()

# ---- added for rendering (the .blend has no active camera and no usable light): camera, sun
cam_auto = bpy.data.cameras.new('AutoCamera')
cam_auto.lens = 50.0
cam_auto.sensor_width = 36.0
cam_auto.clip_end = 1000.0
ob_auto_camera = bpy.data.objects.new('AutoCamera', cam_auto)
scene.collection.objects.link(ob_auto_camera)
ob_auto_camera.location = (7.10076, -8.08368, 6.83636)
ob_auto_camera.rotation_euler = (1.09748, -7.21219e-08, 0.694738)
scene.camera = ob_auto_camera
light_auto_sun = bpy.data.lights.new('AutoSun', 'SUN')
light_auto_sun.energy = 3.0
light_auto_sun.angle = 0.0523599
ob_auto_sun = bpy.data.objects.new('AutoSun', light_auto_sun)
scene.collection.objects.link(ob_auto_sun)
ob_auto_sun.rotation_euler = (0.872665, 0.174533, 0.523599)
bpy.context.view_layer.update()

